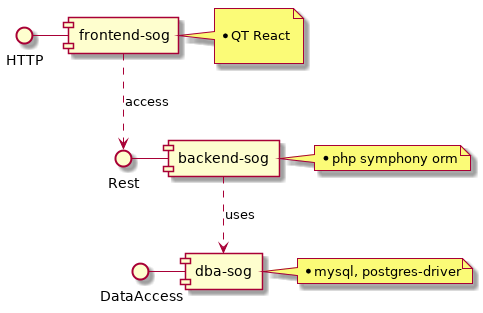

The diagram above was rendered by PlantUML. Its source (embedded in the PNG):
@startuml
DataAccess - [dba-sog]
Rest - [backend-sog]
[backend-sog] ..> [dba-sog] : uses
HTTP - [frontend-sog]
[frontend-sog] ..> Rest : access

note right of [frontend-sog]

  * QT React

end note

note right of [backend-sog]
  * php symphony orm
end note

note right of [dba-sog]
  * mysql, postgres-driver
end note

@enduml